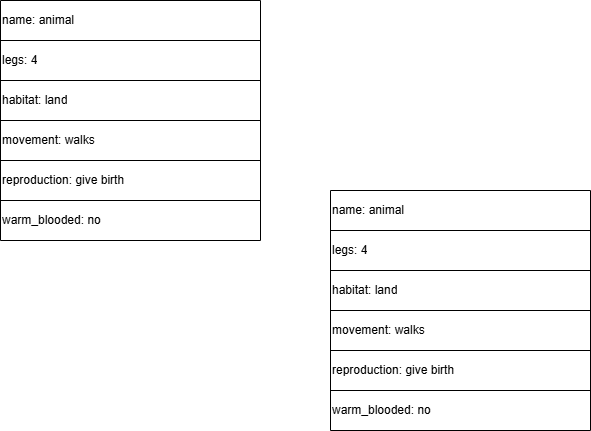

The diagram above was exported from draw.io. Its source (the exported page's mxGraphModel, read from the mxfile embedded in the PNG):
<mxGraphModel dx="1674" dy="772" grid="1" gridSize="10" guides="1" tooltips="1" connect="1" arrows="1" fold="1" page="1" pageScale="1" pageWidth="850" pageHeight="1100" math="0" shadow="0">
  <root>
    <mxCell id="0" />
    <mxCell id="1" parent="0" />
    <mxCell id="7a4Ma9Soi79mYLy0UcYg-21" value="" style="shape=table;startSize=0;container=1;collapsible=0;childLayout=tableLayout;" vertex="1" parent="1">
      <mxGeometry x="130" y="130" width="260" height="240" as="geometry" />
    </mxCell>
    <mxCell id="7a4Ma9Soi79mYLy0UcYg-22" value="" style="shape=tableRow;horizontal=0;startSize=0;swimlaneHead=0;swimlaneBody=0;strokeColor=inherit;top=0;left=0;bottom=0;right=0;collapsible=0;dropTarget=0;fillColor=none;points=[[0,0.5],[1,0.5]];portConstraint=eastwest;" vertex="1" parent="7a4Ma9Soi79mYLy0UcYg-21">
      <mxGeometry width="260" height="40" as="geometry" />
    </mxCell>
    <mxCell id="7a4Ma9Soi79mYLy0UcYg-23" value="name: animal" style="shape=partialRectangle;html=1;whiteSpace=wrap;connectable=0;strokeColor=inherit;overflow=hidden;fillColor=none;top=0;left=0;bottom=0;right=0;pointerEvents=1;align=left;" vertex="1" parent="7a4Ma9Soi79mYLy0UcYg-22">
      <mxGeometry width="260" height="40" as="geometry">
        <mxRectangle width="260" height="40" as="alternateBounds" />
      </mxGeometry>
    </mxCell>
    <mxCell id="7a4Ma9Soi79mYLy0UcYg-24" value="" style="shape=tableRow;horizontal=0;startSize=0;swimlaneHead=0;swimlaneBody=0;strokeColor=inherit;top=0;left=0;bottom=0;right=0;collapsible=0;dropTarget=0;fillColor=none;points=[[0,0.5],[1,0.5]];portConstraint=eastwest;" vertex="1" parent="7a4Ma9Soi79mYLy0UcYg-21">
      <mxGeometry y="40" width="260" height="40" as="geometry" />
    </mxCell>
    <mxCell id="7a4Ma9Soi79mYLy0UcYg-25" value="legs: 4" style="shape=partialRectangle;html=1;whiteSpace=wrap;connectable=0;strokeColor=inherit;overflow=hidden;fillColor=none;top=0;left=0;bottom=0;right=0;pointerEvents=1;align=left;" vertex="1" parent="7a4Ma9Soi79mYLy0UcYg-24">
      <mxGeometry width="260" height="40" as="geometry">
        <mxRectangle width="260" height="40" as="alternateBounds" />
      </mxGeometry>
    </mxCell>
    <mxCell id="7a4Ma9Soi79mYLy0UcYg-26" value="" style="shape=tableRow;horizontal=0;startSize=0;swimlaneHead=0;swimlaneBody=0;strokeColor=inherit;top=0;left=0;bottom=0;right=0;collapsible=0;dropTarget=0;fillColor=none;points=[[0,0.5],[1,0.5]];portConstraint=eastwest;" vertex="1" parent="7a4Ma9Soi79mYLy0UcYg-21">
      <mxGeometry y="80" width="260" height="40" as="geometry" />
    </mxCell>
    <mxCell id="7a4Ma9Soi79mYLy0UcYg-27" value="habitat: land" style="shape=partialRectangle;html=1;whiteSpace=wrap;connectable=0;strokeColor=inherit;overflow=hidden;fillColor=none;top=0;left=0;bottom=0;right=0;pointerEvents=1;align=left;" vertex="1" parent="7a4Ma9Soi79mYLy0UcYg-26">
      <mxGeometry width="260" height="40" as="geometry">
        <mxRectangle width="260" height="40" as="alternateBounds" />
      </mxGeometry>
    </mxCell>
    <mxCell id="7a4Ma9Soi79mYLy0UcYg-28" value="" style="shape=tableRow;horizontal=0;startSize=0;swimlaneHead=0;swimlaneBody=0;strokeColor=inherit;top=0;left=0;bottom=0;right=0;collapsible=0;dropTarget=0;fillColor=none;points=[[0,0.5],[1,0.5]];portConstraint=eastwest;" vertex="1" parent="7a4Ma9Soi79mYLy0UcYg-21">
      <mxGeometry y="120" width="260" height="40" as="geometry" />
    </mxCell>
    <mxCell id="7a4Ma9Soi79mYLy0UcYg-29" value="movement: walks" style="shape=partialRectangle;html=1;whiteSpace=wrap;connectable=0;strokeColor=inherit;overflow=hidden;fillColor=none;top=0;left=0;bottom=0;right=0;pointerEvents=1;align=left;" vertex="1" parent="7a4Ma9Soi79mYLy0UcYg-28">
      <mxGeometry width="260" height="40" as="geometry">
        <mxRectangle width="260" height="40" as="alternateBounds" />
      </mxGeometry>
    </mxCell>
    <mxCell id="7a4Ma9Soi79mYLy0UcYg-30" value="" style="shape=tableRow;horizontal=0;startSize=0;swimlaneHead=0;swimlaneBody=0;strokeColor=inherit;top=0;left=0;bottom=0;right=0;collapsible=0;dropTarget=0;fillColor=none;points=[[0,0.5],[1,0.5]];portConstraint=eastwest;" vertex="1" parent="7a4Ma9Soi79mYLy0UcYg-21">
      <mxGeometry y="160" width="260" height="40" as="geometry" />
    </mxCell>
    <mxCell id="7a4Ma9Soi79mYLy0UcYg-31" value="reproduction: give birth" style="shape=partialRectangle;html=1;whiteSpace=wrap;connectable=0;strokeColor=inherit;overflow=hidden;fillColor=none;top=0;left=0;bottom=0;right=0;pointerEvents=1;align=left;" vertex="1" parent="7a4Ma9Soi79mYLy0UcYg-30">
      <mxGeometry width="260" height="40" as="geometry">
        <mxRectangle width="260" height="40" as="alternateBounds" />
      </mxGeometry>
    </mxCell>
    <mxCell id="7a4Ma9Soi79mYLy0UcYg-32" style="shape=tableRow;horizontal=0;startSize=0;swimlaneHead=0;swimlaneBody=0;strokeColor=inherit;top=0;left=0;bottom=0;right=0;collapsible=0;dropTarget=0;fillColor=none;points=[[0,0.5],[1,0.5]];portConstraint=eastwest;" vertex="1" parent="7a4Ma9Soi79mYLy0UcYg-21">
      <mxGeometry y="200" width="260" height="40" as="geometry" />
    </mxCell>
    <mxCell id="7a4Ma9Soi79mYLy0UcYg-33" value="warm_blooded: no" style="shape=partialRectangle;html=1;whiteSpace=wrap;connectable=0;strokeColor=inherit;overflow=hidden;fillColor=none;top=0;left=0;bottom=0;right=0;pointerEvents=1;align=left;" vertex="1" parent="7a4Ma9Soi79mYLy0UcYg-32">
      <mxGeometry width="260" height="40" as="geometry">
        <mxRectangle width="260" height="40" as="alternateBounds" />
      </mxGeometry>
    </mxCell>
    <mxCell id="7a4Ma9Soi79mYLy0UcYg-34" value="" style="shape=table;startSize=0;container=1;collapsible=0;childLayout=tableLayout;" vertex="1" parent="1">
      <mxGeometry x="460" y="320" width="260" height="240" as="geometry" />
    </mxCell>
    <mxCell id="7a4Ma9Soi79mYLy0UcYg-35" value="" style="shape=tableRow;horizontal=0;startSize=0;swimlaneHead=0;swimlaneBody=0;strokeColor=inherit;top=0;left=0;bottom=0;right=0;collapsible=0;dropTarget=0;fillColor=none;points=[[0,0.5],[1,0.5]];portConstraint=eastwest;" vertex="1" parent="7a4Ma9Soi79mYLy0UcYg-34">
      <mxGeometry width="260" height="40" as="geometry" />
    </mxCell>
    <mxCell id="7a4Ma9Soi79mYLy0UcYg-36" value="name: animal" style="shape=partialRectangle;html=1;whiteSpace=wrap;connectable=0;strokeColor=inherit;overflow=hidden;fillColor=none;top=0;left=0;bottom=0;right=0;pointerEvents=1;align=left;" vertex="1" parent="7a4Ma9Soi79mYLy0UcYg-35">
      <mxGeometry width="260" height="40" as="geometry">
        <mxRectangle width="260" height="40" as="alternateBounds" />
      </mxGeometry>
    </mxCell>
    <mxCell id="7a4Ma9Soi79mYLy0UcYg-37" value="" style="shape=tableRow;horizontal=0;startSize=0;swimlaneHead=0;swimlaneBody=0;strokeColor=inherit;top=0;left=0;bottom=0;right=0;collapsible=0;dropTarget=0;fillColor=none;points=[[0,0.5],[1,0.5]];portConstraint=eastwest;" vertex="1" parent="7a4Ma9Soi79mYLy0UcYg-34">
      <mxGeometry y="40" width="260" height="40" as="geometry" />
    </mxCell>
    <mxCell id="7a4Ma9Soi79mYLy0UcYg-38" value="legs: 4" style="shape=partialRectangle;html=1;whiteSpace=wrap;connectable=0;strokeColor=inherit;overflow=hidden;fillColor=none;top=0;left=0;bottom=0;right=0;pointerEvents=1;align=left;" vertex="1" parent="7a4Ma9Soi79mYLy0UcYg-37">
      <mxGeometry width="260" height="40" as="geometry">
        <mxRectangle width="260" height="40" as="alternateBounds" />
      </mxGeometry>
    </mxCell>
    <mxCell id="7a4Ma9Soi79mYLy0UcYg-39" value="" style="shape=tableRow;horizontal=0;startSize=0;swimlaneHead=0;swimlaneBody=0;strokeColor=inherit;top=0;left=0;bottom=0;right=0;collapsible=0;dropTarget=0;fillColor=none;points=[[0,0.5],[1,0.5]];portConstraint=eastwest;" vertex="1" parent="7a4Ma9Soi79mYLy0UcYg-34">
      <mxGeometry y="80" width="260" height="40" as="geometry" />
    </mxCell>
    <mxCell id="7a4Ma9Soi79mYLy0UcYg-40" value="habitat: land" style="shape=partialRectangle;html=1;whiteSpace=wrap;connectable=0;strokeColor=inherit;overflow=hidden;fillColor=none;top=0;left=0;bottom=0;right=0;pointerEvents=1;align=left;" vertex="1" parent="7a4Ma9Soi79mYLy0UcYg-39">
      <mxGeometry width="260" height="40" as="geometry">
        <mxRectangle width="260" height="40" as="alternateBounds" />
      </mxGeometry>
    </mxCell>
    <mxCell id="7a4Ma9Soi79mYLy0UcYg-41" value="" style="shape=tableRow;horizontal=0;startSize=0;swimlaneHead=0;swimlaneBody=0;strokeColor=inherit;top=0;left=0;bottom=0;right=0;collapsible=0;dropTarget=0;fillColor=none;points=[[0,0.5],[1,0.5]];portConstraint=eastwest;" vertex="1" parent="7a4Ma9Soi79mYLy0UcYg-34">
      <mxGeometry y="120" width="260" height="40" as="geometry" />
    </mxCell>
    <mxCell id="7a4Ma9Soi79mYLy0UcYg-42" value="movement: walks" style="shape=partialRectangle;html=1;whiteSpace=wrap;connectable=0;strokeColor=inherit;overflow=hidden;fillColor=none;top=0;left=0;bottom=0;right=0;pointerEvents=1;align=left;" vertex="1" parent="7a4Ma9Soi79mYLy0UcYg-41">
      <mxGeometry width="260" height="40" as="geometry">
        <mxRectangle width="260" height="40" as="alternateBounds" />
      </mxGeometry>
    </mxCell>
    <mxCell id="7a4Ma9Soi79mYLy0UcYg-43" value="" style="shape=tableRow;horizontal=0;startSize=0;swimlaneHead=0;swimlaneBody=0;strokeColor=inherit;top=0;left=0;bottom=0;right=0;collapsible=0;dropTarget=0;fillColor=none;points=[[0,0.5],[1,0.5]];portConstraint=eastwest;" vertex="1" parent="7a4Ma9Soi79mYLy0UcYg-34">
      <mxGeometry y="160" width="260" height="40" as="geometry" />
    </mxCell>
    <mxCell id="7a4Ma9Soi79mYLy0UcYg-44" value="reproduction: give birth" style="shape=partialRectangle;html=1;whiteSpace=wrap;connectable=0;strokeColor=inherit;overflow=hidden;fillColor=none;top=0;left=0;bottom=0;right=0;pointerEvents=1;align=left;" vertex="1" parent="7a4Ma9Soi79mYLy0UcYg-43">
      <mxGeometry width="260" height="40" as="geometry">
        <mxRectangle width="260" height="40" as="alternateBounds" />
      </mxGeometry>
    </mxCell>
    <mxCell id="7a4Ma9Soi79mYLy0UcYg-45" style="shape=tableRow;horizontal=0;startSize=0;swimlaneHead=0;swimlaneBody=0;strokeColor=inherit;top=0;left=0;bottom=0;right=0;collapsible=0;dropTarget=0;fillColor=none;points=[[0,0.5],[1,0.5]];portConstraint=eastwest;" vertex="1" parent="7a4Ma9Soi79mYLy0UcYg-34">
      <mxGeometry y="200" width="260" height="40" as="geometry" />
    </mxCell>
    <mxCell id="7a4Ma9Soi79mYLy0UcYg-46" value="warm_blooded: no" style="shape=partialRectangle;html=1;whiteSpace=wrap;connectable=0;strokeColor=inherit;overflow=hidden;fillColor=none;top=0;left=0;bottom=0;right=0;pointerEvents=1;align=left;" vertex="1" parent="7a4Ma9Soi79mYLy0UcYg-45">
      <mxGeometry width="260" height="40" as="geometry">
        <mxRectangle width="260" height="40" as="alternateBounds" />
      </mxGeometry>
    </mxCell>
  </root>
</mxGraphModel>